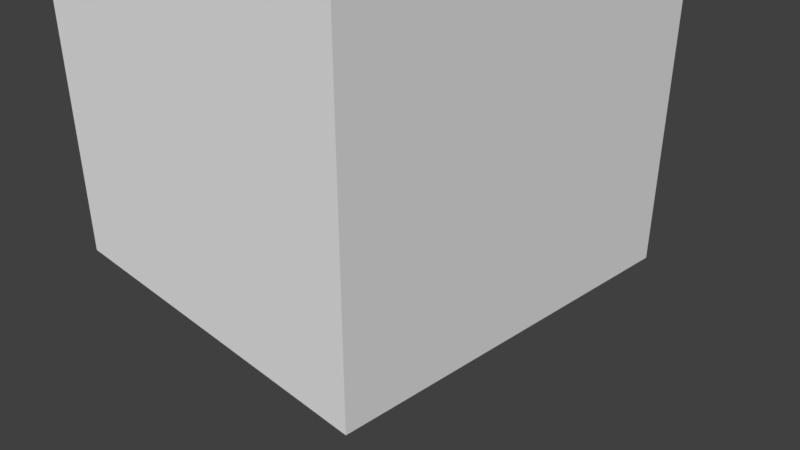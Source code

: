 # Source: iceBox.blend  (saved by Blender 2.79.0; exported with 4.5.12 LTS)
import bpy
from mathutils import Matrix  # noqa: F401  (used for matrix-valued properties, if any)

bpy.ops.wm.read_factory_settings(use_empty=True)
scene = bpy.context.scene
scene.name = 'Scene'

# ---- collections
col_collection_1 = bpy.data.collections.new('Collection 1'); scene.collection.children.link(col_collection_1)

# ---- materials (node trees are filled in below, after node groups)
mat_material = bpy.data.materials.new('Material')
mat_material.alpha_threshold = 0.0
mat_material.use_transparent_shadow = False
mat_material.roughness = 0.5
mat_material.line_color = (0.0, 0.0, 0.0, 1.0)

# ---- material node trees

# ---- world
world_world = bpy.data.worlds.new('World'); scene.world = world_world
world_world.color = (0.05088, 0.05088, 0.05088)
world_world.use_sun_shadow = False
world_world.sun_shadow_jitter_overblur = 0.0
world_world.cycles.sampling_method = 'MANUAL'

# ---- cameras
cam_camera = bpy.data.cameras.new('Camera')
cam_camera.clip_end = 100.0
cam_camera.lens = 35.0
cam_camera.sensor_width = 32.0
cam_camera.sensor_height = 18.0
cam_camera.ortho_scale = 7.314
cam_camera.dof.focus_distance = 0.0
cam_camera.dof.aperture_fstop = 128.0

# ---- meshes
me_cube = bpy.data.meshes.new('Cube')
me_cube.from_pydata([(2.5, 2.5, -1.0), (2.5, -2.5, -1.0), (-2.5, -2.5, -1.0), (-2.5, 2.5, -1.0), (2.5, 2.5, 4.0), (2.5, -2.5, 4.0), (-2.5, -2.5, 4.0), (-2.5, 2.5, 4.0)], [], [(0, 1, 2, 3), (4, 7, 6, 5), (0, 4, 5, 1), (1, 5, 6, 2), (2, 6, 7, 3), (4, 0, 3, 7)])
_uv = me_cube.uv_layers.new(name='UVMap')
_uv.uv.foreach_set('vector', [-1.043e-07, 3.0, 0.0, 2.0, 1.0, 2.0, 1.0, 3.0, 1.0, 1.0, 1.0, 2.0, 9.537e-08, 2.0, 0.0, 1.0, 2.0, 2.0, 1.0, 2.0, 1.0, 1.0, 2.0, 1.0, 1.272e-07, 1.0, 0.0, 1.272e-07, 1.0, 0.0, 1.0, 1.0, 2.0, 1.0, 1.0, 1.0, 1.0, 7.947e-08, 2.0, 0.0, 2.0, 0.0, 3.0, 3.179e-08, 3.0, 1.0, 2.0, 1.0])
me_cube.materials.append(mat_material)
me_cube.use_remesh_preserve_volume = False
me_cube.use_remesh_preserve_attributes = False
me_cube.use_mirror_vertex_groups = False
me_cube.update()

# ---- objects
ob_cube = bpy.data.objects.new('Cube', me_cube)
ob_camera = bpy.data.objects.new('Camera', cam_camera)

# ---- transforms, parenting, visibility, modifiers, constraints
ob_cube.location = (0.0, 0.0, 1.0)
ob_cube.lock_rotations_4d = False
ob_cube.empty_display_type = 'ARROWS'
ob_cube.lineart.crease_threshold = 0.0
ob_camera.location = (7.481, -6.508, 5.344)
ob_camera.rotation_euler = (1.109, 0.0, 0.8149)
ob_camera.lock_rotations_4d = False
ob_camera.empty_display_type = 'ARROWS'
ob_camera.color = (0.0, 0.0, 0.0, 0.0)
ob_camera.display_type = 'WIRE'
ob_camera.lineart.crease_threshold = 0.0

# ---- collection membership
col_collection_1.objects.link(ob_cube)
col_collection_1.objects.link(ob_camera)

# ---- scene / render settings (as saved in the file)
scene.camera = ob_camera
scene.frame_start = 1; scene.frame_end = 250; scene.frame_set(1)
scene.render.engine = 'BLENDER_EEVEE_NEXT'
scene.render.resolution_percentage = 50
scene.render.dither_intensity = 0.0
scene.cycles.use_denoising = False
scene.cycles.samples = 128
scene.cycles.sampling_pattern = 'TABULATED_SOBOL'
scene.cycles.use_adaptive_sampling = False
scene.cycles.use_light_tree = False
scene.cycles.blur_glossy = 0.0
scene.cycles.sample_clamp_indirect = 0.0
scene.view_settings.view_transform = 'Standard'
bpy.context.view_layer.update()

# ---- added for rendering (the .blend has no usable light): sun
light_auto_sun = bpy.data.lights.new('AutoSun', 'SUN')
light_auto_sun.energy = 3.0
light_auto_sun.angle = 0.0523599
ob_auto_sun = bpy.data.objects.new('AutoSun', light_auto_sun)
scene.collection.objects.link(ob_auto_sun)
ob_auto_sun.rotation_euler = (0.872665, 0.174533, 0.523599)
bpy.context.view_layer.update()
